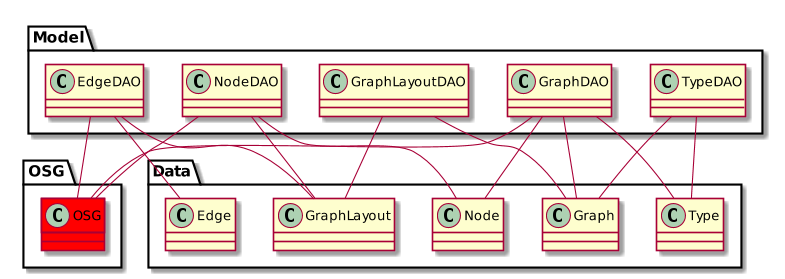

The diagram above was rendered by PlantUML. Its source (embedded in the PNG):
@startuml
scale 800 width


package Model{
	class OSG.OSG #red
	EdgeDAO -- OSG.OSG
	EdgeDAO -- Data.GraphLayout
	EdgeDAO -- Data.Edge
	
	GraphDAO -- Data.Graph
	GraphDAO -- OSG.OSG
	GraphDAO -- Data.Node
	GraphDAO -- Data.Type
	
	GraphLayoutDAO -- Data.GraphLayout
	GraphLayoutDAO -- Data.Graph
	
	NodeDAO -- OSG.OSG
	NodeDAO -- Data.Node
	NodeDAO -- Data.GraphLayout
	
	TypeDAO -- Data.Type
	TypeDAO -- Data.Graph
}


@enduml